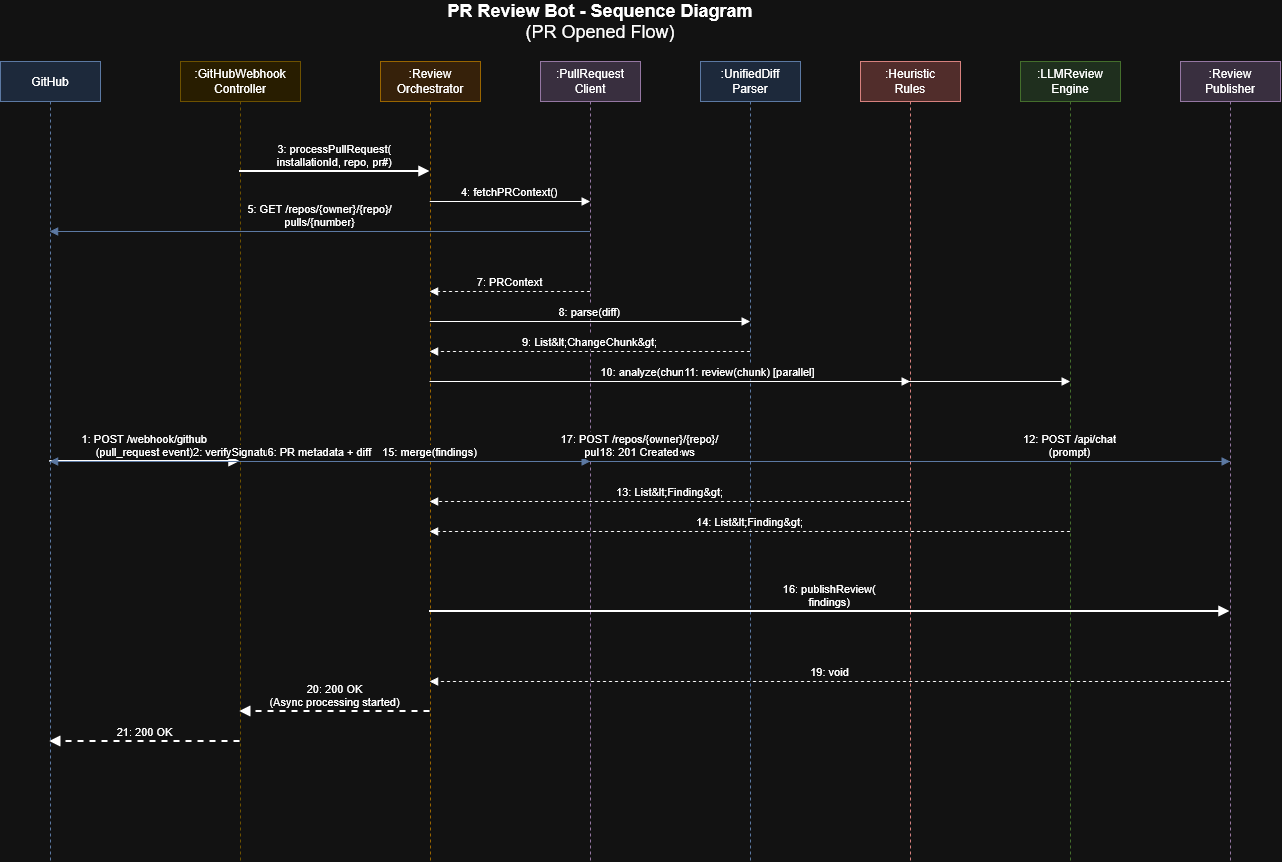

The diagram above was exported from draw.io. Its source (the exported page's mxGraphModel, read from the mxfile embedded in the PNG):
<mxGraphModel dx="1783" dy="974" grid="1" gridSize="10" guides="1" tooltips="1" connect="1" arrows="1" fold="1" page="1" pageScale="1" pageWidth="1100" pageHeight="850" math="0" shadow="0">
  <root>
    <mxCell id="0" />
    <mxCell id="1" parent="0" />
    <mxCell id="jWKHkaBSquhMXcobq6_a-176" parent="1" style="text;html=1;strokeColor=none;fillColor=none;align=center;verticalAlign=middle;whiteSpace=wrap;rounded=0;fontSize=18;" value="&lt;b&gt;PR Review Bot - Sequence Diagram&lt;/b&gt;&#10;(PR Opened Flow)" vertex="1">
      <mxGeometry height="40" width="400" x="500" y="20" as="geometry" />
    </mxCell>
    <mxCell id="jWKHkaBSquhMXcobq6_a-177" parent="1" style="shape=umlLifeline;perimeter=lifelinePerimeter;whiteSpace=wrap;html=1;container=1;collapsible=0;recursiveResize=0;outlineConnect=0;portConstraint=eastwest;newEdgeStyle={&quot;edgeStyle&quot;:&quot;elbowEdgeStyle&quot;,&quot;elbow&quot;:&quot;vertical&quot;,&quot;curved&quot;:0,&quot;rounded&quot;:0};fillColor=#dae8fc;strokeColor=#6c8ebf;" value="GitHub" vertex="1">
      <mxGeometry height="800" width="100" x="100" y="80" as="geometry" />
    </mxCell>
    <mxCell id="jWKHkaBSquhMXcobq6_a-178" parent="1" style="shape=umlLifeline;perimeter=lifelinePerimeter;whiteSpace=wrap;html=1;container=1;collapsible=0;recursiveResize=0;outlineConnect=0;portConstraint=eastwest;newEdgeStyle={&quot;edgeStyle&quot;:&quot;elbowEdgeStyle&quot;,&quot;elbow&quot;:&quot;vertical&quot;,&quot;curved&quot;:0,&quot;rounded&quot;:0};fillColor=#fff2cc;strokeColor=#d6b656;" value=":GitHubWebhook&#10;Controller" vertex="1">
      <mxGeometry height="800" width="120" x="280" y="80" as="geometry" />
    </mxCell>
    <mxCell id="jWKHkaBSquhMXcobq6_a-179" parent="1" style="shape=umlLifeline;perimeter=lifelinePerimeter;whiteSpace=wrap;html=1;container=1;collapsible=0;recursiveResize=0;outlineConnect=0;portConstraint=eastwest;newEdgeStyle={&quot;edgeStyle&quot;:&quot;elbowEdgeStyle&quot;,&quot;elbow&quot;:&quot;vertical&quot;,&quot;curved&quot;:0,&quot;rounded&quot;:0};fillColor=#ffe6cc;strokeColor=#d79b00;" value=":Review&#10;Orchestrator" vertex="1">
      <mxGeometry height="800" width="100" x="480" y="80" as="geometry" />
    </mxCell>
    <mxCell id="jWKHkaBSquhMXcobq6_a-180" parent="1" style="shape=umlLifeline;perimeter=lifelinePerimeter;whiteSpace=wrap;html=1;container=1;collapsible=0;recursiveResize=0;outlineConnect=0;portConstraint=eastwest;newEdgeStyle={&quot;edgeStyle&quot;:&quot;elbowEdgeStyle&quot;,&quot;elbow&quot;:&quot;vertical&quot;,&quot;curved&quot;:0,&quot;rounded&quot;:0};fillColor=#e1d5e7;strokeColor=#9673a6;" value=":PullRequest&#10;Client" vertex="1">
      <mxGeometry height="800" width="100" x="640" y="80" as="geometry" />
    </mxCell>
    <mxCell id="jWKHkaBSquhMXcobq6_a-181" parent="1" style="shape=umlLifeline;perimeter=lifelinePerimeter;whiteSpace=wrap;html=1;container=1;collapsible=0;recursiveResize=0;outlineConnect=0;portConstraint=eastwest;newEdgeStyle={&quot;edgeStyle&quot;:&quot;elbowEdgeStyle&quot;,&quot;elbow&quot;:&quot;vertical&quot;,&quot;curved&quot;:0,&quot;rounded&quot;:0};fillColor=#dae8fc;strokeColor=#6c8ebf;" value=":UnifiedDiff&#10;Parser" vertex="1">
      <mxGeometry height="800" width="100" x="800" y="80" as="geometry" />
    </mxCell>
    <mxCell id="jWKHkaBSquhMXcobq6_a-182" parent="1" style="shape=umlLifeline;perimeter=lifelinePerimeter;whiteSpace=wrap;html=1;container=1;collapsible=0;recursiveResize=0;outlineConnect=0;portConstraint=eastwest;newEdgeStyle={&quot;edgeStyle&quot;:&quot;elbowEdgeStyle&quot;,&quot;elbow&quot;:&quot;vertical&quot;,&quot;curved&quot;:0,&quot;rounded&quot;:0};fillColor=#f8cecc;strokeColor=#b85450;" value=":Heuristic&#10;Rules" vertex="1">
      <mxGeometry height="800" width="100" x="960" y="80" as="geometry" />
    </mxCell>
    <mxCell id="jWKHkaBSquhMXcobq6_a-183" parent="1" style="shape=umlLifeline;perimeter=lifelinePerimeter;whiteSpace=wrap;html=1;container=1;collapsible=0;recursiveResize=0;outlineConnect=0;portConstraint=eastwest;newEdgeStyle={&quot;edgeStyle&quot;:&quot;elbowEdgeStyle&quot;,&quot;elbow&quot;:&quot;vertical&quot;,&quot;curquot;:0,&quot;rounded&quot;:0};fillColor=#d5e8d4;strokeColor=#82b366;" value=":LLMReview&#10;Engine" vertex="1">
      <mxGeometry height="800" width="100" x="1120" y="80" as="geometry" />
    </mxCell>
    <mxCell id="jWKHkaBSquhMXcobq6_a-184" parent="1" style="shape=umlLifeline;perimeter=lifelinePerimeter;whiteSpace=wrap;html=1;container=1;collapsible=0;recursiveResize=0;outlineConnect=0;portConstraint=eastwest;newEdgeStyle={&quot;edgeStyle&quot;:&quot;elbowEdgeStyle&quot;,&quot;elbow&quot;:&quot;vertical&quot;,&quot;curved&quot;:0,&quot;rounded&quot;:0};fillColor=#e1d5e7;strokeColor=#9673a6;" value=":Review&#10;Publisher" vertex="1">
      <mxGeometry height="800" width="100" x="1280" y="80" as="geometry" />
    </mxCell>
    <mxCell id="jWKHkaBSquhMXcobq6_a-185" edge="1" parent="1" source="jWKHkaBSquhMXcobq6_a-177" style="verticalAlign=bottom;edgeStyle=elbowEdgeStyle;elbow=vertical;curved=0;rounded=0;endArrow=block;endFill=1;strokeWidth=2;" target="jWKHkaBSquhMXcobq6_a-178" value="1: POST /webhook/github&#10;(pull_request event)">
      <mxGeometry relative="1" as="geometry">
        <Array as="points">
          <mxPoint x="190" y="120" />
        </Array>
      </mxGeometry>
    </mxCell>
    <mxCell id="jWKHkaBSquhMXcobq6_a-186" edge="1" parent="1" source="jWKHkaBSquhMXcobq6_a-178" style="verticalAlign=bottom;edgeStyle=elbowEdgeStyle;elbow=vertical;curved=0;rounded=0;dashed=1;strokeWidth=1;" target="jWKHkaBSquhMXcobq6_a-178" value="2: verifySignature()">
      <mxGeometry relative="1" as="geometry">
        <Array as="points">
          <mxPoint x="340" y="150" />
          <mxPoint x="340" y="170" />
        </Array>
      </mxGeometry>
    </mxCell>
    <mxCell id="jWKHkaBSquhMXcobq6_a-187" edge="1" parent="1" source="jWKHkaBSquhMXcobq6_a-178" style="verticalAlign=bottom;edgeStyle=elbowEdgeStyle;elbow=vertical;curved=0;rounded=0;endArrow=block;endFill=1;strokeWidth=2;" target="jWKHkaBSquhMXcobq6_a-179" value="3: processPullRequest(&#10;installationId, repo, pr#)">
      <mxGeometry relative="1" as="geometry">
        <Array as="points">
          <mxPoint x="430" y="190" />
        </Array>
      </mxGeometry>
    </mxCell>
    <mxCell id="jWKHkaBSquhMXcobq6_a-188" edge="1" parent="1" source="jWKHkaBSquhMXcobq6_a-179" style="verticalAlign=bottom;edgeStyle=elbowEdgeStyle;elbow=vertical;curved=0;rounded=0;endArrow=block;endFill=1;strokeWidth=1;" target="jWKHkaBSquhMXcobq6_a-180" value="4: fetchPRContext()">
      <mxGeometry relative="1" as="geometry">
        <Array as="points">
          <mxPoint x="590" y="220" />
        </Array>
      </mxGeometry>
    </mxCell>
    <mxCell id="jWKHkaBSquhMXcobq6_a-189" edge="1" parent="1" source="jWKHkaBSquhMXcobq6_a-180" style="verticalAlign=bottom;edgeStyle=elbowEdgeStyle;elbow=vertical;curved=0;rounded=0;endArrow=block;endFill=1;strokeWidth=1;strokeColor=#6c8ebf;" target="jWKHkaBSquhMXcobq6_a-177" value="5: GET /repos/{owner}/{repo}/&#10;pulls/{number}">
      <mxGeometry relative="1" as="geometry">
        <Array as="points">
          <mxPoint x="590" y="250" />
          <mxPoint x="150" y="250" />
        </Array>
      </mxGeometry>
    </mxCell>
    <mxCell id="jWKHkaBSquhMXcobq6_a-190" edge="1" parent="1" source="jWKHkaBSquhMXcobq6_a-177" style="verticalAlign=bottom;edgeStyle=elbowEdgeStyle;elbow=vertical;curved=0;rounded=0;endArrow=block;endFill=1;strokeWidth=1;strokeColor=#6c8ebf;dashed=1;" target="jWKHkaBSquhMXcobq6_a-180" value="6: PR metadata + diff">
      <mxGeometry relative="1" as="geometry">
        <Array as="points">
          <mxPoint x="150" y="280" />
          <mxPoint x="590" y="280" />
        </Array>
      </mxGeometry>
    </mxCell>
    <mxCell id="jWKHkaBSquhMXcobq6_a-191" edge="1" parent="1" source="jWKHkaBSquhMXcobq6_a-180" style="verticalAlign=bottom;edgeStyle=elbowEdgeStyle;elbow=vertical;curved=0;rounded=0;endArrow=block;endFill=1;strokeWidth=1;dashed=1;" target="jWKHkaBSquhMXcobq6_a-179" value="7: PRContext">
      <mxGeometry relative="1" as="geometry">
        <Array as="points">
          <mxPoint x="590" y="310" />
          <mxPoint x="530" y="310" />
        </Array>
      </mxGeometry>
    </mxCell>
    <mxCell id="jWKHkaBSquhMXcobq6_a-192" edge="1" parent="1" source="jWKHkaBSquhMXcobq6_a-179" style="verticalAlign=bottom;edgeStyle=elbowEdgeStyle;elbow=vertical;curved=0;rounded=0;endArrow=block;endFill=1;strokeWidth=1;" target="jWKHkaBSquhMXcobq6_a-181" value="8: parse(diff)">
      <mxGeometry relative="1" as="geometry">
        <Array as="points">
          <mxPoint x="750" y="340" />
        </Array>
      </mxGeometry>
    </mxCell>
    <mxCell id="jWKHkaBSquhMXcobq6_a-193" edge="1" parent="1" source="jWKHkaBSquhMXcobq6_a-181" style="verticalAlign=bottom;edgeStyle=elbowEdgeStyle;elbow=vertical;curved=0;rounded=0;endArrow=block;endFill=1;strokeWidth=1;dashed=1;" target="jWKHkaBSquhMXcobq6_a-179" value="9: List&amp;lt;ChangeChunk&amp;gt;">
      <mxGeometry relative="1" as="geometry">
        <Array as="points">
          <mxPoint x="750" y="370" />
          <mxPoint x="530" y="370" />
        </Array>
      </mxGeometry>
    </mxCell>
    <mxCell id="jWKHkaBSquhMXcobq6_a-194" edge="1" parent="1" source="jWKHkaBSquhMXcobq6_a-179" style="verticalAlign=bottom;edgeStyle=elbowEdgeStyle;elbow=vertical;curved=0;rounded=0;endArrow=block;endFill=1;strokeWidth=1;" target="jWKHkaBSquhMXcobq6_a-182" value="10: analyze(chunk) [parallel]">
      <mxGeometry relative="1" as="geometry">
        <Array as="points">
          <mxPoint x="910" y="400" />
        </Array>
      </mxGeometry>
    </mxCell>
    <mxCell id="jWKHkaBSquhMXcobq6_a-195" edge="1" parent="1" source="jWKHkaBSquhMXcobq6_a-179" style="verticalAlign=bottom;edgeStyle=elbowEdgeStyle;elbow=vertical;curved=0;rounded=0;endArrow=block;endFill=1;strokeWidth=1;" target="jWKHkaBSquhMXcobq6_a-183" value="11: review(chunk) [parallel]">
      <mxGeometry relative="1" as="geometry">
        <Array as="points">
          <mxPoint x="1070" y="400" />
        </Array>
      </mxGeometry>
    </mxCell>
    <mxCell id="jWKHkaBSquhMXcobq6_a-196" edge="1" parent="1" source="jWKHkaBSquhMXcobq6_a-183" style="verticalAlign=bottom;edgeStyle=elbowEdgeStyle;elbow=vertical;curved=0;rounded=0;endArrow=block;endFill=1;strokeWidth=1;strokeColor=#82b366;" target="jWKHkaBSquhMXcobq6_a-183" value="12: POST /api/chat&#10;(prompt)">
      <mxGeometry relative="1" as="geometry">
        <Array as="points">
          <mxPoint x="1170" y="430" />
          <mxPoint x="1250" y="430" />
          <mxPoint x="1250" y="480" />
          <mxPoint x="1170" y="480" />
        </Array>
      </mxGeometry>
    </mxCell>
    <mxCell id="jWKHkaBSquhMXcobq6_a-197" edge="1" parent="1" source="jWKHkaBSquhMXcobq6_a-182" style="verticalAlign=bottom;edgeStyle=elbowEdgeStyle;elbow=vertical;curved=0;rounded=0;endArrow=block;endFill=1;strokeWidth=1;dashed=1;" target="jWKHkaBSquhMXcobq6_a-179" value="13: List&amp;lt;Finding&amp;gt;">
      <mxGeometry relative="1" as="geometry">
        <Array as="points">
          <mxPoint x="910" y="520" />
          <mxPoint x="530" y="520" />
        </Array>
      </mxGeometry>
    </mxCell>
    <mxCell id="jWKHkaBSquhMXcobq6_a-198" edge="1" parent="1" source="jWKHkaBSquhMXcobq6_a-183" style="verticalAlign=bottom;edgeStyle=elbowEdgeStyle;elbow=vertical;curved=0;rounded=0;endArrow=block;endFill=1;strokeWidth=1;dashed=1;" target="jWKHkaBSquhMXcobq6_a-179" value="14: List&amp;lt;Finding&amp;gt;">
      <mxGeometry relative="1" as="geometry">
        <Array as="points">
          <mxPoint x="1070" y="550" />
          <mxPoint x="530" y="550" />
        </Array>
      </mxGeometry>
    </mxCell>
    <mxCell id="jWKHkaBSquhMXcobq6_a-199" edge="1" parent="1" source="jWKHkaBSquhMXcobq6_a-179" style="verticalAlign=bottom;edgeStyle=elbowEdgeStyle;elbow=vertical;curved=0;rounded=0;dashed=1;strokeWidth=1;" target="jWKHkaBSquhMXcobq6_a-179" value="15: merge(findings)">
      <mxGeometry relative="1" as="geometry">
        <Array as="points">
          <mxPoint x="530" y="580" />
          <mxPoint x="530" y="600" />
        </Array>
      </mxGeometry>
    </mxCell>
    <mxCell id="jWKHkaBSquhMXcobq6_a-200" edge="1" parent="1" source="jWKHkaBSquhMXcobq6_a-179" style="verticalAlign=bottom;edgeStyle=elbowEdgeStyle;elbow=vertical;curved=0;rounded=0;endArrow=block;endFill=1;strokeWidth=2;" target="jWKHkaBSquhMXcobq6_a-184" value="16: publishReview(&#10;findings)">
      <mxGeometry relative="1" as="geometry">
        <Array as="points">
          <mxPoint x="1230" y="630" />
        </Array>
      </mxGeometry>
    </mxCell>
    <mxCell id="jWKHkaBSquhMXcobq6_a-201" edge="1" parent="1" source="jWKHkaBSquhMXcobq6_a-184" style="verticalAlign=bottom;edgeStyle=elbowEdgeStyle;elbow=vertical;curved=0;rounded=0;endArrow=block;endFill=1;strokeWidth=1;strokeColor=#6c8ebf;" target="jWKHkaBSquhMXcobq6_a-177" value="17: POST /repos/{owner}/{repo}/&#10;pulls/{number}/reviews">
      <mxGeometry relative="1" as="geometry">
        <Array as="points">
          <mxPoint x="1330" y="660" />
          <mxPoint x="1330" y="850" />
          <mxPoint x="150" y="850" />
        </Array>
      </mxGeometry>
    </mxCell>
    <mxCell id="jWKHkaBSquhMXcobq6_a-202" edge="1" parent="1" source="jWKHkaBSquhMXcobq6_a-177" style="verticalAlign=bottom;edgeStyle=elbowEdgeStyle;elbow=vertical;curved=0;rounded=0;endArrow=block;endFill=1;strokeWidth=1;strokeColor=#6c8ebf;dashed=1;" target="jWKHkaBSquhMXcobq6_a-184" value="18: 201 Created">
      <mxGeometry relative="1" as="geometry">
        <Array as="points">
          <mxPoint x="150" y="880" />
          <mxPoint x="1330" y="880" />
        </Array>
      </mxGeometry>
    </mxCell>
    <mxCell id="jWKHkaBSquhMXcobq6_a-203" edge="1" parent="1" source="jWKHkaBSquhMXcobq6_a-184" style="verticalAlign=bottom;edgeStyle=elbowEdgeStyle;elbow=vertical;curved=0;rounded=0;endArrow=block;endFill=1;strokeWidth=1;dashed=1;" target="jWKHkaBSquhMXcobq6_a-179" value="19: void">
      <mxGeometry relative="1" as="geometry">
        <Array as="points">
          <mxPoint x="1230" y="700" />
          <mxPoint x="530" y="700" />
        </Array>
      </mxGeometry>
    </mxCell>
    <mxCell id="jWKHkaBSquhMXcobq6_a-204" edge="1" parent="1" source="jWKHkaBSquhMXcobq6_a-179" style="verticalAlign=bottom;edgeStyle=elbowEdgeStyle;elbow=vertical;curved=0;rounded=0;endArrow=block;endFill=1;strokeWidth=2;dashed=1;" target="jWKHkaBSquhMXcobq6_a-178" value="20: 200 OK&#10;(Async processing started)">
      <mxGeometry relative="1" as="geometry">
        <Array as="points">
          <mxPoint x="430" y="730" />
          <mxPoint x="340" y="730" />
        </Array>
      </mxGeometry>
    </mxCell>
    <mxCell id="jWKHkaBSquhMXcobq6_a-205" edge="1" parent="1" source="jWKHkaBSquhMXcobq6_a-178" style="verticalAlign=bottom;edgeStyle=elbowEdgeStyle;elbow=vertical;curved=0;rounded=0;endArrow=block;endFill=1;strokeWidth=2;dashed=1;" target="jWKHkaBSquhMXcobq6_a-177" value="21: 200 OK">
      <mxGeometry relative="1" as="geometry">
        <Array as="points">
          <mxPoint x="250" y="760" />
          <mxPoint x="150" y="760" />
        </Array>
      </mxGeometry>
    </mxCell>
  </root>
</mxGraphModel>